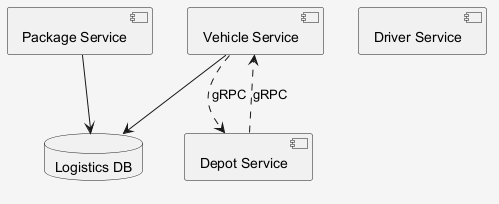

The diagram above was rendered by PlantUML. Its source (embedded in the PNG):
@startuml
skinparam shadowing false
skinparam backgroundColor #F5F5F5
component "Package Service" as C_PackageService
component "Vehicle Service" as C_VehicleService
component "Driver Service" as C_DriverService
component "Depot Service" as C_DepotService
database "Logistics DB" as DB_logistics
C_PackageService --> DB_logistics
C_VehicleService --> DB_logistics
C_VehicleService ..> C_DepotService : gRPC
C_DepotService ..> C_VehicleService : gRPC
@enduml